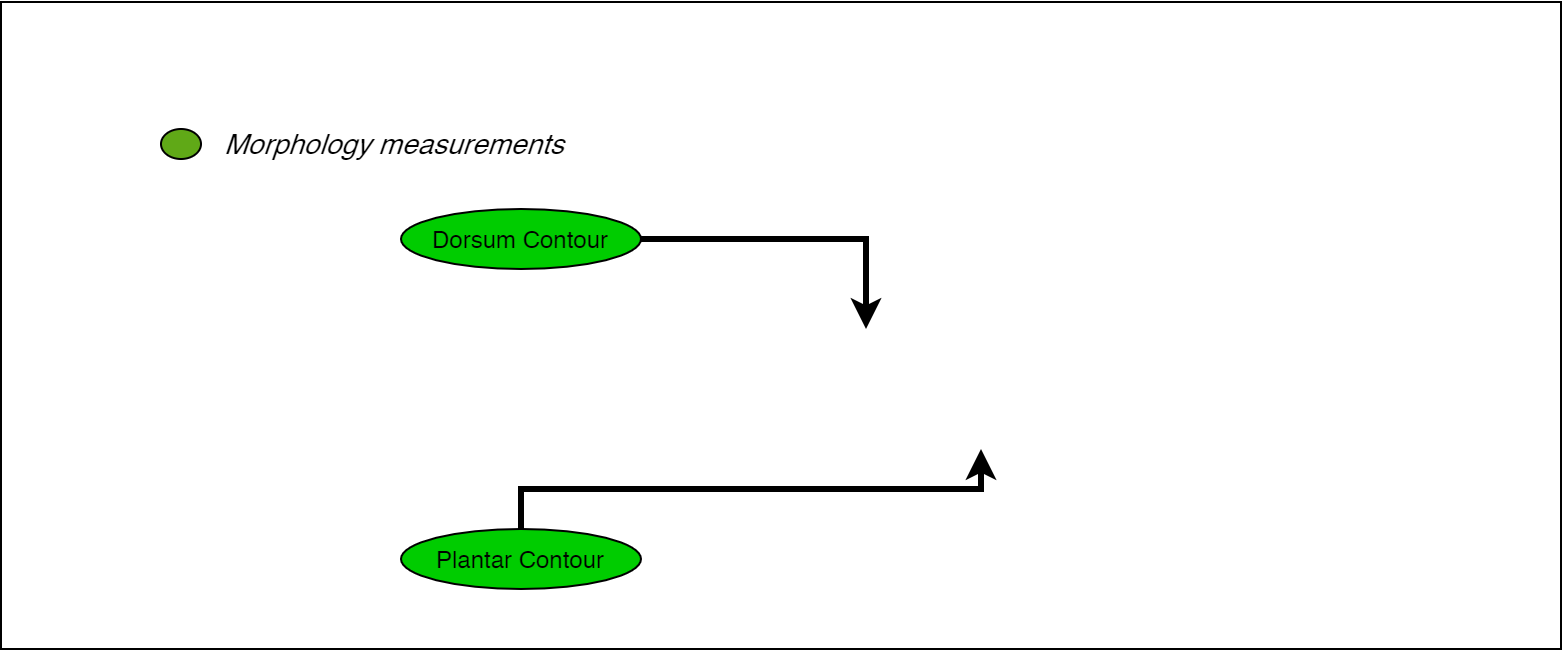

The diagram above was exported from draw.io. Its source (the exported page's mxGraphModel, read from the mxfile embedded in the PNG):
<mxGraphModel dx="1086" dy="966" grid="1" gridSize="10" guides="1" tooltips="1" connect="1" arrows="1" fold="1" page="1" pageScale="1" pageWidth="850" pageHeight="1100" math="0" shadow="0">
  <root>
    <mxCell id="P2M_B28ZagULv2-FFCGJ-0" />
    <mxCell id="P2M_B28ZagULv2-FFCGJ-1" parent="P2M_B28ZagULv2-FFCGJ-0" />
    <mxCell id="P2M_B28ZagULv2-FFCGJ-17" style="edgeStyle=orthogonalEdgeStyle;rounded=0;orthogonalLoop=1;jettySize=auto;html=1;exitX=1;exitY=0.5;exitDx=0;exitDy=0;entryX=0.25;entryY=0;entryDx=0;entryDy=0;strokeWidth=3;" edge="1" parent="P2M_B28ZagULv2-FFCGJ-1" source="P2M_B28ZagULv2-FFCGJ-18">
      <mxGeometry relative="1" as="geometry">
        <mxPoint x="452.5000000000002" y="360" as="targetPoint" />
      </mxGeometry>
    </mxCell>
    <mxCell id="P2M_B28ZagULv2-FFCGJ-18" value="Dorsum Contour" style="ellipse;whiteSpace=wrap;html=1;perimeter=ellipsePerimeter;fillColor=#00CC00;" vertex="1" parent="P2M_B28ZagULv2-FFCGJ-1">
      <mxGeometry x="220" y="300" width="120" height="30" as="geometry" />
    </mxCell>
    <mxCell id="P2M_B28ZagULv2-FFCGJ-21" style="edgeStyle=orthogonalEdgeStyle;rounded=0;orthogonalLoop=1;jettySize=auto;html=1;exitX=0.5;exitY=0;exitDx=0;exitDy=0;entryX=0.5;entryY=1;entryDx=0;entryDy=0;strokeWidth=3;" edge="1" parent="P2M_B28ZagULv2-FFCGJ-1" source="P2M_B28ZagULv2-FFCGJ-22">
      <mxGeometry relative="1" as="geometry">
        <mxPoint x="510" y="420" as="targetPoint" />
      </mxGeometry>
    </mxCell>
    <mxCell id="P2M_B28ZagULv2-FFCGJ-22" value="Plantar Contour" style="ellipse;whiteSpace=wrap;html=1;perimeter=ellipsePerimeter;fillColor=#00CC00;" vertex="1" parent="P2M_B28ZagULv2-FFCGJ-1">
      <mxGeometry x="220" y="460" width="120" height="30" as="geometry" />
    </mxCell>
    <mxCell id="P2M_B28ZagULv2-FFCGJ-33" value="" style="ellipse;whiteSpace=wrap;html=1;perimeter=ellipsePerimeter;fillColor=#60a917;fontColor=#ffffff;" vertex="1" parent="P2M_B28ZagULv2-FFCGJ-1">
      <mxGeometry x="100" y="260" width="20" height="15" as="geometry" />
    </mxCell>
    <mxCell id="P2M_B28ZagULv2-FFCGJ-36" value="&lt;span style=&quot;font-size: 14px&quot;&gt;Morphology measurements&lt;/span&gt;" style="text;html=1;strokeColor=none;fillColor=none;align=left;verticalAlign=middle;whiteSpace=wrap;rounded=0;dashed=1;fontStyle=2" vertex="1" parent="P2M_B28ZagULv2-FFCGJ-1">
      <mxGeometry x="130" y="256.5" width="180" height="20" as="geometry" />
    </mxCell>
    <mxCell id="eRmmkD8DTj6fwEQaUMZ8-0" value="" style="rounded=0;whiteSpace=wrap;html=1;strokeColor=#000000;fillColor=none;" vertex="1" parent="P2M_B28ZagULv2-FFCGJ-1">
      <mxGeometry x="20" y="196.5" width="780" height="323.5" as="geometry" />
    </mxCell>
  </root>
</mxGraphModel>